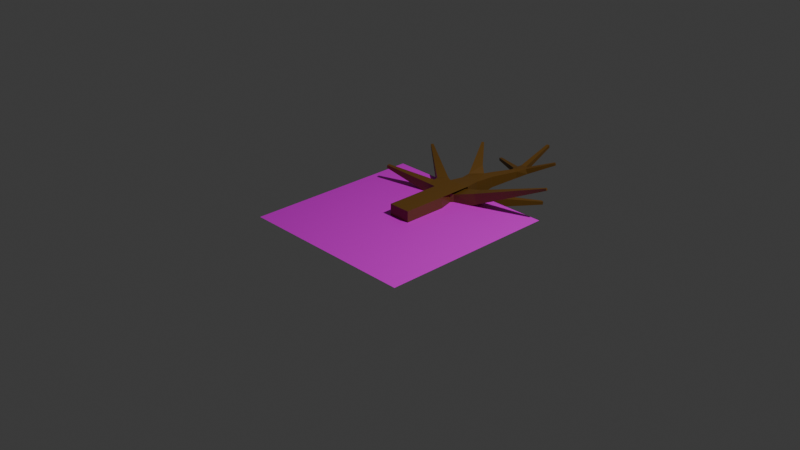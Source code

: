# Source: Tree.blend  (saved by Blender 4.4.32; exported with 4.5.12 LTS)
import bpy
from mathutils import Matrix  # noqa: F401  (used for matrix-valued properties, if any)

bpy.ops.wm.read_factory_settings(use_empty=True)
scene = bpy.context.scene
scene.name = 'Scene'

# ---- collections
col_collection = bpy.data.collections.new('Collection'); scene.collection.children.link(col_collection)

# ---- images (referenced by path relative to the original .blend; pixels are not part of the script)
import os
ASSET_DIR = os.environ.get("B2B_ASSET_DIR", "")  # directory of the original .blend (textures are referenced by path, not embedded)
HERE = os.path.dirname(os.path.abspath(__file__))  # packed textures are extracted next to this script under _unpacked/

def load_image(name, relpath, width, height, colorspace="sRGB"):
    """Load a texture the original file referenced (path relative to the .blend, or extracted next to this script)."""
    p = next((c for c in (os.path.join(HERE, relpath), os.path.join(ASSET_DIR, relpath)) if relpath and os.path.exists(c)), "")
    if p:
        img = bpy.data.images.load(p, check_existing=True)
        img.name = name
    else:  # same state as the original file: an image datablock whose file is absent (Cycles renders it pink)
        img = bpy.data.images.new(name, width, height)
        img.source = "FILE"
        img.filepath = "//" + (relpath or name)
    img.colorspace_settings.name = colorspace
    return img
img_leaves_png = load_image('leaves.png', 'leaves.png', 1024, 1024, 'sRGB')

# ---- materials (node trees are filled in below, after node groups)
mat_x = bpy.data.materials.new('マテリアル')
mat_001 = bpy.data.materials.new('マテリアル.001')

# ---- material node trees
mat_x.use_nodes = True; mat_x.node_tree.nodes.clear()
_N = mat_x.node_tree.nodes; _L = mat_x.node_tree.links
n0 = _N.new('ShaderNodeBsdfPrincipled'); n0.name = 'プリンシプルBSDF'; n0.location = (10, 300)
n0.inputs[0].default_value = (0.1647, 0.07554, 0.009278, 1.0)
n1 = _N.new('ShaderNodeOutputMaterial'); n1.name = 'マテリアル出力'; n1.location = (300, 300)
_L.new(n0.outputs[0], n1.inputs[0])
n1.is_active_output = True
mat_001.use_nodes = True; mat_001.node_tree.nodes.clear()
_N = mat_001.node_tree.nodes; _L = mat_001.node_tree.links
n0 = _N.new('ShaderNodeBsdfPrincipled'); n0.name = 'プリンシプルBSDF'; n0.location = (10, 300)
n1 = _N.new('ShaderNodeOutputMaterial'); n1.name = 'マテリアル出力'; n1.location = (300, 300)
n2 = _N.new('ShaderNodeTexImage'); n2.name = '画像テクスチャ'; n2.location = (-280, 275)
n2.image = img_leaves_png
_L.new(n0.outputs[0], n1.inputs[0])
_L.new(n2.outputs[0], n0.inputs[0])
_L.new(n2.outputs[1], n0.inputs[4])
n1.is_active_output = True

# ---- world
world_world = bpy.data.worlds.new('World'); scene.world = world_world
world_world.use_nodes = True; world_world.node_tree.nodes.clear()
_N = world_world.node_tree.nodes; _L = world_world.node_tree.links
n0 = _N.new('ShaderNodeOutputWorld'); n0.name = 'World Output'; n0.location = (300, 300)
n1 = _N.new('ShaderNodeBackground'); n1.name = 'Background'; n1.location = (10, 300)
n1.inputs[0].default_value = (0.05088, 0.05088, 0.05088, 1.0)
_L.new(n1.outputs[0], n0.inputs[0])
n0.is_active_output = True
world_world.color = (0.05088, 0.05088, 0.05088)
world_world.sun_shadow_jitter_overblur = 0.0

# ---- cameras
cam_camera = bpy.data.cameras.new('Camera')
cam_camera.clip_end = 100.0
cam_camera.ortho_scale = 7.314

# ---- lights
light_light = bpy.data.lights.new('Light', 'POINT')
light_light.energy = 1000.0
light_light.shadow_soft_size = 0.1

# ---- meshes
me_x = bpy.data.meshes.new('立方体')
me_x.from_pydata([(-1.527, 0.0, -1.527), (1.527, 0.0, -1.527), (1.527, 0.0, 1.527), (-1.527, 0.0, 1.527), (-1.527, 6.01, -1.527), (1.527, 6.01, -1.527), (1.527, 6.01, 1.527), (-1.527, 6.01, 1.527), (-1.522, 10.41, -1.527), (1.522, 10.66, -1.527), (1.522, 10.66, 1.527), (-1.522, 10.41, 1.527), (-9.578, 6.766, 1.837), (-9.699, 7.163, 1.837), (-9.608, 7.19, 2.241), (-9.487, 6.794, 2.241), (-11.26, 16.65, 1.631), (-11.05, 16.94, 1.631), (-11.01, 16.91, 1.985), (-11.22, 16.62, 1.985), (5.931, 20.31, -2.458), (6.312, 20.14, -2.458), (6.345, 20.21, -2.046), (5.963, 20.38, -2.046), (13.15, 12.35, 4.408), (13.21, 12.07, 4.408), (13.11, 12.05, 4.681), (13.05, 12.33, 4.681), (-2.524, 15.08, -0.8585), (-2.237, 14.85, 0.8925), (4.883, 24.23, 1.658), (5.058, 23.94, 1.658), (4.954, 23.88, 1.977), (4.779, 24.17, 1.977), (-0.803, 29.19, 1.103), (-0.3994, 29.26, 1.103), (-0.3869, 29.19, 1.508), (-0.7904, 29.12, 1.508), (-5.175, 24.23, -0.8582), (-5.013, 24.58, -0.8582), (-5.048, 24.59, -0.4806), (-5.21, 24.25, -0.4806), (-5.542, 20.79, 2.554), (-5.26, 21.0, 2.527), (-5.16, 20.9, 2.848), (-5.441, 20.7, 2.874), (-1.527, 3.005, -1.527), (1.527, 3.005, -1.527), (1.527, 3.005, 1.527), (-1.527, 3.005, 1.527), (-0.01726, 10.36, -1.262), (0.9801, 8.017, -1.262), (0.9801, 8.017, 1.262), (-0.01726, 10.36, 1.262), (0.4749, 10.33, -1.068), (1.278, 8.347, -1.068), (1.278, 8.347, 1.068), (0.4749, 10.33, 1.068), (-1.014, 8.031, -1.262), (-1.014, 8.031, 1.262), (-1.337, 8.371, -1.068), (-0.5344, 10.35, -1.068), (-0.5344, 10.35, 1.068), (-1.337, 8.371, 1.068), (-3.384, 8.118, -0.1709), (-3.801, 9.49, -0.1709), (-3.487, 9.585, 1.225), (-3.07, 8.214, 1.225), (-4.533, 7.867, 0.2017), (-4.895, 9.058, 0.2017), (-4.623, 9.141, 1.413), (-4.26, 7.95, 1.413), (-5.471, 7.663, 0.5059), (-5.789, 8.706, 0.5059), (-5.55, 8.778, 1.567), (-5.233, 7.735, 1.567), (-6.294, 7.483, 0.7727), (-6.572, 8.396, 0.7727), (-6.363, 8.46, 1.702), (-6.085, 7.546, 1.702), (-7.041, 7.32, 1.015), (-7.283, 8.116, 1.015), (-7.101, 8.171, 1.825), (-6.859, 7.375, 1.825), (-7.732, 7.169, 1.239), (-7.941, 7.856, 1.239), (-7.784, 7.904, 1.938), (-7.575, 7.217, 1.938), (-8.38, 7.028, 1.449), (-8.558, 7.613, 1.449), (-8.424, 7.654, 2.045), (-8.246, 7.068, 2.045), (-8.994, 6.894, 1.648), (-9.142, 7.382, 1.648), (-9.03, 7.416, 2.145), (-8.882, 6.928, 2.145), (-4.029, 10.62, -0.3183), (-3.158, 11.8, -0.3183), (-2.985, 11.67, 1.133), (-3.857, 10.49, 1.133), (-5.113, 11.52, -0.02611), (-4.341, 12.57, -0.02611), (-4.188, 12.45, 1.26), (-4.961, 11.41, 1.26), (-5.991, 12.25, 0.2104), (-5.298, 13.19, 0.2104), (-5.161, 13.09, 1.364), (-5.854, 12.15, 1.364), (-6.757, 12.89, 0.4167), (-6.134, 13.73, 0.4167), (-6.011, 13.64, 1.454), (-6.634, 12.8, 1.454), (-7.449, 13.47, 0.6032), (-6.889, 14.23, 0.6032), (-6.778, 14.14, 1.535), (-7.338, 13.39, 1.535), (-8.087, 14.0, 0.7752), (-7.585, 14.68, 0.7752), (-7.486, 14.61, 1.611), (-7.988, 13.93, 1.611), (-8.684, 14.5, 0.936), (-8.237, 15.1, 0.936), (-8.148, 15.04, 1.681), (-8.596, 14.43, 1.681), (-9.248, 14.97, 1.088), (-8.852, 15.5, 1.088), (-8.773, 15.45, 1.747), (-9.17, 14.91, 1.747), (-9.784, 15.41, 1.232), (-9.437, 15.88, 1.232), (-9.368, 15.83, 1.811), (-9.715, 15.36, 1.811), (-10.3, 15.84, 1.371), (-9.996, 16.25, 1.371), (-9.937, 16.21, 1.871), (-10.24, 15.8, 1.871), (-10.79, 16.25, 1.503), (-10.53, 16.6, 1.503), (-10.48, 16.56, 1.929), (-10.74, 16.22, 1.929), (1.601, 12.11, -1.238), (2.945, 11.49, -1.238), (3.059, 11.75, 0.2131), (1.716, 12.36, 0.2131), (2.283, 13.4, -1.43), (3.475, 12.85, -1.43), (3.576, 13.08, -0.1424), (2.384, 13.62, -0.1424), (2.839, 14.45, -1.587), (3.908, 13.97, -1.587), (3.999, 14.16, -0.4327), (2.93, 14.65, -0.4327), (3.328, 15.38, -1.725), (4.288, 14.94, -1.725), (4.369, 15.12, -0.6876), (3.409, 15.56, -0.6876), (3.771, 16.22, -1.849), (4.632, 15.83, -1.849), (4.706, 15.99, -0.9189), (3.844, 16.38, -0.9189), (4.181, 17.0, -1.965), (4.952, 16.64, -1.965), (5.017, 16.79, -1.133), (4.247, 17.14, -1.133), (4.566, 17.73, -2.074), (5.251, 17.41, -2.074), (5.309, 17.54, -1.334), (4.624, 17.85, -1.334), (4.93, 18.42, -2.176), (5.534, 18.14, -2.176), (5.586, 18.25, -1.524), (4.982, 18.53, -1.524), (5.278, 19.07, -2.274), (5.804, 18.83, -2.274), (5.849, 18.93, -1.705), (5.323, 19.17, -1.705), (5.611, 19.7, -2.368), (6.063, 19.5, -2.368), (6.102, 19.58, -1.879), (5.649, 19.79, -1.879), (3.977, 10.85, 0.3431), (4.301, 9.436, 0.3431), (3.808, 9.323, 1.704), (3.484, 10.74, 1.704), (5.299, 11.07, 0.9292), (5.586, 9.816, 0.9292), (5.15, 9.716, 2.133), (4.863, 10.97, 2.133), (6.359, 11.24, 1.399), (6.615, 10.12, 1.399), (6.225, 10.03, 2.477), (5.968, 11.15, 2.477), (7.277, 11.39, 1.806), (7.508, 10.38, 1.806), (7.157, 10.3, 2.775), (6.926, 11.31, 2.775), (8.103, 11.53, 2.172), (8.31, 10.62, 2.172), (7.995, 10.55, 3.043), (7.788, 11.46, 3.043), (8.862, 11.65, 2.509), (9.048, 10.84, 2.509), (8.765, 10.78, 3.29), (8.579, 11.59, 3.29), (9.57, 11.77, 2.823), (9.736, 11.04, 2.823), (9.483, 10.99, 3.519), (9.317, 11.71, 3.519), (10.24, 11.88, 3.118), (10.38, 11.24, 3.118), (10.16, 11.18, 3.736), (10.01, 11.83, 3.736), (10.87, 11.98, 3.398), (11.0, 11.42, 3.398), (10.8, 11.37, 3.941), (10.67, 11.94, 3.941), (11.47, 12.08, 3.666), (11.58, 11.59, 3.666), (11.41, 11.55, 4.137), (11.3, 12.04, 4.137), (12.05, 12.18, 3.923), (12.15, 11.76, 3.923), (12.0, 11.72, 4.325), (11.9, 12.14, 4.325), (12.61, 12.27, 4.17), (12.69, 11.92, 4.17), (12.57, 11.89, 4.506), (12.49, 12.24, 4.506), (-1.57, 12.89, -1.162), (0.722, 13.27, -1.162), (0.722, 13.27, 1.162), (-1.57, 12.89, 1.162), (-1.179, 16.64, -0.8304), (0.4281, 16.55, -0.7683), (0.4281, 16.55, 0.7683), (-1.036, 16.52, 0.8134), (-0.7106, 18.06, -0.6844), (0.6225, 17.75, -0.6844), (0.6225, 17.75, 0.6844), (-0.7106, 18.06, 0.6844), (-0.3991, 19.08, -0.6113), (0.7917, 18.8, -0.6113), (0.7917, 18.8, 0.6113), (-0.3991, 19.08, 0.6113), (-0.1143, 20.01, -0.5446), (0.9464, 19.76, -0.5446), (0.9464, 19.76, 0.5446), (-0.1143, 20.01, 0.5446), (0.1521, 20.88, -0.4821), (1.091, 20.66, -0.4821), (1.091, 20.66, 0.4821), (0.1521, 20.88, 0.4821), (1.619, 22.51, 0.04461), (1.997, 21.88, 0.04461), (1.772, 21.75, 0.7339), (1.394, 22.38, 0.7339), (2.176, 22.81, 0.3199), (2.519, 22.23, 0.3199), (2.314, 22.11, 0.9459), (1.971, 22.68, 0.9459), (2.651, 23.06, 0.5551), (2.965, 22.53, 0.5551), (2.778, 22.42, 1.127), (2.465, 22.95, 1.127), (3.081, 23.28, 0.7676), (3.368, 22.8, 0.7676), (3.197, 22.7, 1.291), (2.91, 23.18, 1.291), (3.48, 23.49, 0.9646), (3.742, 23.05, 0.9646), (3.586, 22.96, 1.442), (3.324, 23.4, 1.442), (3.855, 23.69, 1.15), (4.094, 23.29, 1.15), (3.951, 23.21, 1.585), (3.713, 23.61, 1.585), (4.212, 23.88, 1.326), (4.428, 23.52, 1.326), (4.299, 23.44, 1.721), (4.083, 23.8, 1.721), (4.554, 24.06, 1.495), (4.749, 23.73, 1.495), (4.633, 23.66, 1.851), (4.438, 23.99, 1.851), (0.2107, 22.73, -0.1907), (0.9784, 22.87, -0.1907), (1.002, 22.74, 0.5793), (0.2345, 22.6, 0.5793), (0.09136, 23.49, -0.03836), (0.8162, 23.62, -0.03836), (0.8387, 23.5, 0.6886), (0.1139, 23.37, 0.6886), (-0.01285, 24.15, 0.09466), (0.6746, 24.28, 0.09466), (0.6959, 24.16, 0.7841), (0.008503, 24.04, 0.7841), (-0.1083, 24.76, 0.2165), (0.5448, 24.88, 0.2165), (0.5651, 24.77, 0.8716), (-0.08803, 24.65, 0.8716), (-0.1978, 25.33, 0.3307), (0.4232, 25.44, 0.3307), (0.4425, 25.34, 0.9535), (-0.1785, 25.23, 0.9535), (-0.2827, 25.87, 0.4391), (0.3078, 25.98, 0.4391), (0.3261, 25.88, 1.031), (-0.2644, 25.77, 1.031), (-0.364, 26.39, 0.5429), (0.1972, 26.49, 0.5429), (0.2147, 26.4, 1.106), (-0.3466, 26.3, 1.106), (-0.4424, 26.89, 0.643), (0.09066, 26.99, 0.643), (0.1072, 26.9, 1.178), (-0.4259, 26.8, 1.178), (-0.5184, 27.37, 0.7399), (-0.01252, 27.47, 0.7399), (0.003188, 27.38, 1.247), (-0.5026, 27.29, 1.247), (-0.5921, 27.84, 0.8341), (-0.1128, 27.93, 0.8341), (-0.0979, 27.85, 1.315), (-0.5772, 27.76, 1.315), (-0.664, 28.3, 0.9258), (-0.2105, 28.38, 0.9258), (-0.1964, 28.31, 1.381), (-0.6499, 28.22, 1.381), (-0.7342, 28.75, 1.015), (-0.306, 28.83, 1.015), (-0.2927, 28.76, 1.445), (-0.7209, 28.68, 1.445), (-0.3555, 21.74, -0.4977), (-0.02851, 22.43, -0.4977), (-0.09857, 22.46, 0.262), (-0.4256, 21.77, 0.262), (-1.027, 22.09, -0.5479), (-0.7231, 22.73, -0.5479), (-0.7882, 22.76, 0.1585), (-1.092, 22.12, 0.1585), (-1.608, 22.39, -0.5914), (-1.324, 22.99, -0.5914), (-1.385, 23.02, 0.06902), (-1.669, 22.42, 0.06902), (-2.137, 22.66, -0.6309), (-1.871, 23.22, -0.6309), (-1.928, 23.25, -0.01246), (-2.194, 22.69, -0.01246), (-2.63, 22.92, -0.6678), (-2.381, 23.44, -0.6678), (-2.434, 23.47, -0.08845), (-2.683, 22.94, -0.08845), (-3.097, 23.16, -0.7027), (-2.863, 23.65, -0.7027), (-2.913, 23.67, -0.1603), (-3.147, 23.18, -0.1603), (-3.542, 23.39, -0.736), (-3.324, 23.85, -0.736), (-3.371, 23.87, -0.229), (-3.589, 23.41, -0.229), (-3.97, 23.61, -0.7681), (-3.767, 24.04, -0.7681), (-3.81, 24.06, -0.295), (-4.014, 23.63, -0.295), (-4.384, 23.82, -0.799), (-4.194, 24.22, -0.799), (-4.235, 24.24, -0.3587), (-4.425, 23.84, -0.3587), (-4.785, 24.03, -0.829), (-4.609, 24.4, -0.829), (-4.647, 24.42, -0.4205), (-4.823, 24.05, -0.4205), (-3.616, 17.04, 0.2799), (-2.539, 17.83, 0.18), (-2.154, 17.46, 1.408), (-3.231, 16.67, 1.508), (-4.065, 17.91, 0.8104), (-3.174, 18.57, 0.7277), (-2.855, 18.26, 1.744), (-3.746, 17.61, 1.827), (-4.428, 18.62, 1.239), (-3.687, 19.17, 1.171), (-3.422, 18.91, 2.016), (-4.163, 18.37, 2.085), (-4.745, 19.24, 1.613), (-4.135, 19.69, 1.557), (-3.917, 19.48, 2.253), (-4.527, 19.03, 2.309), (-5.031, 19.8, 1.951), (-4.539, 20.16, 1.905), (-4.363, 19.99, 2.467), (-4.855, 19.63, 2.512), (-5.295, 20.31, 2.262), (-4.912, 20.59, 2.227), (-4.775, 20.46, 2.664), (-5.158, 20.18, 2.699), (0.9801, 8.017, -1.262), (0.9801, 8.017, 1.262), (-0.01726, 10.36, 1.262), (-3.07, 8.214, 1.225), (-1.014, 8.031, 1.262), (-0.01726, 10.36, 1.262), (-1.014, 8.031, -1.262), (-3.487, 9.585, 1.225), (-3.801, 9.49, -0.1709), (-3.384, 8.118, -0.1709)], [], [(71, 68, 405, 399), (70, 71, 399, 403), (69, 70, 403, 404), (68, 69, 404, 405), (8, 9, 5), (8, 5, 4), (63, 60, 402, 400), (62, 63, 400, 401), (6, 10, 11), (6, 11, 7), (61, 62, 401, 50), (65, 99, 96), (140, 55, 54), (60, 61, 50, 402), (57, 54, 50, 398), (56, 57, 398, 397), (55, 56, 397, 396), (54, 55, 396, 50), (7, 4, 46, 49), (6, 7, 49, 48), (64, 65, 96), (5, 6, 48, 47), (4, 5, 47, 46), (49, 46, 0, 3), (48, 49, 3, 2), (47, 48, 2, 1), (97, 61, 96), (180, 142, 183), (46, 47, 1, 0), (45, 44, 43, 42), (41, 40, 39, 38), (232, 228, 28), (182, 183, 57, 56), (37, 36, 35, 34), (33, 32, 31, 30), (27, 26, 25, 24), (23, 22, 21, 20), (67, 66, 99), (66, 98, 99), (19, 18, 17, 16), (99, 403, 399, 67), (67, 63, 62), (333, 284, 285), (29, 231, 235), (231, 230, 235), (230, 234, 235), (249, 333, 285), (67, 399, 405, 64), (233, 229, 232), (229, 228, 232), (64, 405, 404, 65), (7, 400, 402, 4), (4, 402, 50, 8), (8, 50, 401, 11), (62, 61, 97, 98), (9, 50, 396, 5), (287, 255, 286), (181, 182, 56, 55), (141, 181, 55, 140), (5, 396, 397, 6), (6, 397, 398, 10), (60, 64, 96, 61), (229, 233, 234, 230), (248, 332, 249), (332, 333, 249), (65, 404, 403, 99), (334, 284, 333), (334, 287, 284), (334, 335, 287), (335, 251, 287), (10, 398, 50, 9), (0, 1, 2, 3), (251, 250, 254), (251, 335, 248), (335, 332, 248), (11, 401, 400, 7), (66, 67, 62, 98), (231, 29, 28, 228), (143, 140, 54, 57), (63, 67, 64, 60), (183, 142, 143, 57), (15, 14, 13, 12), (180, 181, 141, 142), (251, 254, 255, 287), (253, 249, 285, 252), (250, 249, 253, 254), (255, 252, 285, 286), (72, 73, 69, 68), (73, 74, 70, 69), (74, 75, 71, 70), (75, 72, 68, 71), (76, 77, 73, 72), (77, 78, 74, 73), (78, 79, 75, 74), (79, 76, 72, 75), (80, 81, 77, 76), (81, 82, 78, 77), (82, 83, 79, 78), (83, 80, 76, 79), (84, 85, 81, 80), (85, 86, 82, 81), (86, 87, 83, 82), (87, 84, 80, 83), (88, 89, 85, 84), (89, 90, 86, 85), (90, 91, 87, 86), (91, 88, 84, 87), (92, 93, 89, 88), (93, 94, 90, 89), (94, 95, 91, 90), (95, 92, 88, 91), (12, 13, 93, 92), (13, 14, 94, 93), (14, 15, 95, 94), (15, 12, 92, 95), (100, 101, 97, 96), (101, 102, 98, 97), (102, 103, 99, 98), (103, 100, 96, 99), (104, 105, 101, 100), (105, 106, 102, 101), (106, 107, 103, 102), (107, 104, 100, 103), (108, 109, 105, 104), (109, 110, 106, 105), (110, 111, 107, 106), (111, 108, 104, 107), (112, 113, 109, 108), (113, 114, 110, 109), (114, 115, 111, 110), (115, 112, 108, 111), (116, 117, 113, 112), (117, 118, 114, 113), (118, 119, 115, 114), (119, 116, 112, 115), (120, 121, 117, 116), (121, 122, 118, 117), (122, 123, 119, 118), (123, 120, 116, 119), (124, 125, 121, 120), (125, 126, 122, 121), (126, 127, 123, 122), (127, 124, 120, 123), (128, 129, 125, 124), (129, 130, 126, 125), (130, 131, 127, 126), (131, 128, 124, 127), (132, 133, 129, 128), (133, 134, 130, 129), (134, 135, 131, 130), (135, 132, 128, 131), (136, 137, 133, 132), (137, 138, 134, 133), (138, 139, 135, 134), (139, 136, 132, 135), (16, 17, 137, 136), (17, 18, 138, 137), (18, 19, 139, 138), (19, 16, 136, 139), (144, 145, 141, 140), (145, 146, 142, 141), (146, 147, 143, 142), (147, 144, 140, 143), (148, 149, 145, 144), (149, 150, 146, 145), (150, 151, 147, 146), (151, 148, 144, 147), (152, 153, 149, 148), (153, 154, 150, 149), (154, 155, 151, 150), (155, 152, 148, 151), (156, 157, 153, 152), (157, 158, 154, 153), (158, 159, 155, 154), (159, 156, 152, 155), (160, 161, 157, 156), (161, 162, 158, 157), (162, 163, 159, 158), (163, 160, 156, 159), (164, 165, 161, 160), (165, 166, 162, 161), (166, 167, 163, 162), (167, 164, 160, 163), (168, 169, 165, 164), (169, 170, 166, 165), (170, 171, 167, 166), (171, 168, 164, 167), (172, 173, 169, 168), (173, 174, 170, 169), (174, 175, 171, 170), (175, 172, 168, 171), (176, 177, 173, 172), (177, 178, 174, 173), (178, 179, 175, 174), (179, 176, 172, 175), (20, 21, 177, 176), (21, 22, 178, 177), (22, 23, 179, 178), (23, 20, 176, 179), (184, 185, 181, 180), (185, 186, 182, 181), (186, 187, 183, 182), (187, 184, 180, 183), (188, 189, 185, 184), (189, 190, 186, 185), (190, 191, 187, 186), (191, 188, 184, 187), (192, 193, 189, 188), (193, 194, 190, 189), (194, 195, 191, 190), (195, 192, 188, 191), (196, 197, 193, 192), (197, 198, 194, 193), (198, 199, 195, 194), (199, 196, 192, 195), (200, 201, 197, 196), (201, 202, 198, 197), (202, 203, 199, 198), (203, 200, 196, 199), (204, 205, 201, 200), (205, 206, 202, 201), (206, 207, 203, 202), (207, 204, 200, 203), (208, 209, 205, 204), (209, 210, 206, 205), (210, 211, 207, 206), (211, 208, 204, 207), (212, 213, 209, 208), (213, 214, 210, 209), (214, 215, 211, 210), (215, 212, 208, 211), (216, 217, 213, 212), (217, 218, 214, 213), (218, 219, 215, 214), (219, 216, 212, 215), (220, 221, 217, 216), (221, 222, 218, 217), (222, 223, 219, 218), (223, 220, 216, 219), (224, 225, 221, 220), (225, 226, 222, 221), (226, 227, 223, 222), (227, 224, 220, 223), (24, 25, 225, 224), (25, 26, 226, 225), (26, 27, 227, 226), (27, 24, 224, 227), (228, 229, 9, 8), (229, 230, 10, 9), (230, 231, 11, 10), (231, 228, 8, 11), (236, 237, 233, 232), (237, 238, 234, 233), (238, 239, 235, 234), (239, 236, 232, 235), (240, 241, 237, 236), (241, 242, 238, 237), (242, 243, 239, 238), (243, 240, 236, 239), (244, 245, 241, 240), (245, 246, 242, 241), (246, 247, 243, 242), (247, 244, 240, 243), (248, 249, 245, 244), (249, 250, 246, 245), (250, 251, 247, 246), (251, 248, 244, 247), (256, 257, 253, 252), (257, 258, 254, 253), (258, 259, 255, 254), (259, 256, 252, 255), (260, 261, 257, 256), (261, 262, 258, 257), (262, 263, 259, 258), (263, 260, 256, 259), (264, 265, 261, 260), (265, 266, 262, 261), (266, 267, 263, 262), (267, 264, 260, 263), (268, 269, 265, 264), (269, 270, 266, 265), (270, 271, 267, 266), (271, 268, 264, 267), (272, 273, 269, 268), (273, 274, 270, 269), (274, 275, 271, 270), (275, 272, 268, 271), (276, 277, 273, 272), (277, 278, 274, 273), (278, 279, 275, 274), (279, 276, 272, 275), (280, 281, 277, 276), (281, 282, 278, 277), (282, 283, 279, 278), (283, 280, 276, 279), (30, 31, 281, 280), (31, 32, 282, 281), (32, 33, 283, 282), (33, 30, 280, 283), (288, 289, 285, 284), (289, 290, 286, 285), (290, 291, 287, 286), (291, 288, 284, 287), (292, 293, 289, 288), (293, 294, 290, 289), (294, 295, 291, 290), (295, 292, 288, 291), (296, 297, 293, 292), (297, 298, 294, 293), (298, 299, 295, 294), (299, 296, 292, 295), (300, 301, 297, 296), (301, 302, 298, 297), (302, 303, 299, 298), (303, 300, 296, 299), (304, 305, 301, 300), (305, 306, 302, 301), (306, 307, 303, 302), (307, 304, 300, 303), (308, 309, 305, 304), (309, 310, 306, 305), (310, 311, 307, 306), (311, 308, 304, 307), (312, 313, 309, 308), (313, 314, 310, 309), (314, 315, 311, 310), (315, 312, 308, 311), (316, 317, 313, 312), (317, 318, 314, 313), (318, 319, 315, 314), (319, 316, 312, 315), (320, 321, 317, 316), (321, 322, 318, 317), (322, 323, 319, 318), (323, 320, 316, 319), (324, 325, 321, 320), (325, 326, 322, 321), (326, 327, 323, 322), (327, 324, 320, 323), (328, 329, 325, 324), (329, 330, 326, 325), (330, 331, 327, 326), (331, 328, 324, 327), (34, 35, 329, 328), (35, 36, 330, 329), (36, 37, 331, 330), (37, 34, 328, 331), (336, 337, 333, 332), (337, 338, 334, 333), (338, 339, 335, 334), (339, 336, 332, 335), (340, 341, 337, 336), (341, 342, 338, 337), (342, 343, 339, 338), (343, 340, 336, 339), (344, 345, 341, 340), (345, 346, 342, 341), (346, 347, 343, 342), (347, 344, 340, 343), (348, 349, 345, 344), (349, 350, 346, 345), (350, 351, 347, 346), (351, 348, 344, 347), (352, 353, 349, 348), (353, 354, 350, 349), (354, 355, 351, 350), (355, 352, 348, 351), (356, 357, 353, 352), (357, 358, 354, 353), (358, 359, 355, 354), (359, 356, 352, 355), (360, 361, 357, 356), (361, 362, 358, 357), (362, 363, 359, 358), (363, 360, 356, 359), (364, 365, 361, 360), (365, 366, 362, 361), (366, 367, 363, 362), (367, 364, 360, 363), (368, 369, 365, 364), (369, 370, 366, 365), (370, 371, 367, 366), (371, 368, 364, 367), (38, 39, 369, 368), (39, 40, 370, 369), (40, 41, 371, 370), (41, 38, 368, 371), (372, 373, 232, 28), (373, 374, 235, 232), (374, 375, 29, 235), (375, 372, 28, 29), (376, 377, 373, 372), (377, 378, 374, 373), (378, 379, 375, 374), (379, 376, 372, 375), (380, 381, 377, 376), (381, 382, 378, 377), (382, 383, 379, 378), (383, 380, 376, 379), (384, 385, 381, 380), (385, 386, 382, 381), (386, 387, 383, 382), (387, 384, 380, 383), (388, 389, 385, 384), (389, 390, 386, 385), (390, 391, 387, 386), (391, 388, 384, 387), (392, 393, 389, 388), (393, 394, 390, 389), (394, 395, 391, 390), (395, 392, 388, 391), (42, 43, 393, 392), (43, 44, 394, 393), (44, 45, 395, 394), (45, 42, 392, 395)])
me_x.materials.append(mat_x)
me_x.update()
me_x_1 = bpy.data.meshes.new('平面')
me_x_1.from_pydata([(-1.0, -1.0, 0.0), (1.0, -1.0, 0.0), (-1.0, 1.0, 0.0), (1.0, 1.0, 0.0)], [], [(0, 1, 3, 2)])
_uv = me_x_1.uv_layers.new(name='UVマップ')
_uv.uv.foreach_set('vector', [0.0, 0.0, 1.0, 0.0, 1.0, 1.0, 0.0, 1.0])
me_x_1.materials.append(mat_001)
me_x_1.update()

# ---- objects
ob_light = bpy.data.objects.new('Light', light_light)
ob_camera = bpy.data.objects.new('Camera', cam_camera)
ob_x = bpy.data.objects.new('立方体', me_x)
ob_x_1 = bpy.data.objects.new('平面', me_x_1)

# ---- transforms, parenting, visibility, modifiers, constraints
ob_light.location = (4.076, 1.005, 5.904)
ob_light.rotation_euler = (0.6503, 0.05522, 1.866)
ob_light.lock_rotations_4d = False
ob_light.empty_display_type = 'ARROWS'
ob_light.color = (0.0, 0.0, 0.0, 0.0)
ob_light.lineart.crease_threshold = 0.0
ob_camera.location = (7.359, -6.926, 4.958)
ob_camera.rotation_euler = (1.109, 0.0, 0.8149)
ob_camera.lock_rotations_4d = False
ob_camera.empty_display_type = 'ARROWS'
ob_camera.color = (0.0, 0.0, 0.0, 0.0)
ob_camera.display_type = 'WIRE'
ob_camera.lineart.crease_threshold = 0.0
ob_x.location = (0.0, 0.0, 0.0)
ob_x.scale = (0.08172, 0.08172, 0.08172)
_vg = ob_x.vertex_groups.new(name='Leaf')
_m = ob_x.modifiers.new('パーティクルシステム', 'PARTICLE_SYSTEM')
ob_x_1.location = (0.0, 0.0, 0.0)

# ---- collection membership
col_collection.objects.link(ob_light)
col_collection.objects.link(ob_camera)
col_collection.objects.link(ob_x)
col_collection.objects.link(ob_x_1)

# ---- scene / render settings (as saved in the file)
scene.camera = ob_camera
scene.frame_start = 1; scene.frame_end = 250; scene.frame_set(1)
scene.render.engine = 'BLENDER_EEVEE_NEXT'
bpy.context.view_layer.update()
